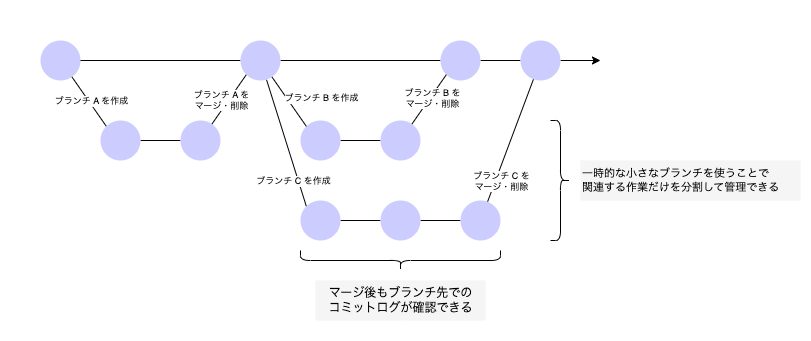

The diagram above was exported from draw.io. Its source (the exported page's mxGraphModel, read from the mxfile embedded in the PNG):
<mxGraphModel dx="1193" dy="894" grid="1" gridSize="10" guides="1" tooltips="1" connect="1" arrows="1" fold="1" page="1" pageScale="1" pageWidth="827" pageHeight="1169" math="0" shadow="0">
  <root>
    <mxCell id="0" />
    <mxCell id="1" parent="0" />
    <mxCell id="48" value="" style="shape=ext;double=1;rounded=0;whiteSpace=wrap;html=1;fontSize=11;fillColor=#FFFFFF;strokeColor=none;" vertex="1" parent="1">
      <mxGeometry x="80" y="120" width="810" height="340" as="geometry" />
    </mxCell>
    <mxCell id="4" style="edgeStyle=none;html=1;endArrow=none;endFill=0;startArrow=none;entryX=0;entryY=0.5;entryDx=0;entryDy=0;" edge="1" parent="1" source="15" target="5">
      <mxGeometry relative="1" as="geometry">
        <mxPoint x="480" y="180" as="targetPoint" />
      </mxGeometry>
    </mxCell>
    <mxCell id="7" style="edgeStyle=none;html=1;entryX=0;entryY=0;entryDx=0;entryDy=0;endArrow=none;endFill=0;" edge="1" parent="1" source="3" target="6">
      <mxGeometry relative="1" as="geometry" />
    </mxCell>
    <mxCell id="32" value="ブランチ A を作成" style="edgeLabel;html=1;align=center;verticalAlign=middle;resizable=0;points=[];fontSize=9;" vertex="1" connectable="0" parent="7">
      <mxGeometry x="-0.0108" y="2" relative="1" as="geometry">
        <mxPoint as="offset" />
      </mxGeometry>
    </mxCell>
    <mxCell id="3" value="" style="ellipse;whiteSpace=wrap;html=1;aspect=fixed;strokeColor=none;fillColor=#CCCCFF;" vertex="1" parent="1">
      <mxGeometry x="120" y="160" width="40" height="40" as="geometry" />
    </mxCell>
    <mxCell id="26" style="edgeStyle=none;html=1;entryX=0;entryY=0.5;entryDx=0;entryDy=0;endArrow=none;endFill=0;" edge="1" parent="1" source="5" target="25">
      <mxGeometry relative="1" as="geometry" />
    </mxCell>
    <mxCell id="5" value="" style="ellipse;whiteSpace=wrap;html=1;aspect=fixed;strokeColor=none;fillColor=#CCCCFF;" vertex="1" parent="1">
      <mxGeometry x="520" y="160" width="40" height="40" as="geometry" />
    </mxCell>
    <mxCell id="9" style="edgeStyle=none;html=1;entryX=0;entryY=0.5;entryDx=0;entryDy=0;endArrow=none;endFill=0;" edge="1" parent="1" source="6" target="8">
      <mxGeometry relative="1" as="geometry" />
    </mxCell>
    <mxCell id="6" value="" style="ellipse;whiteSpace=wrap;html=1;aspect=fixed;strokeColor=none;fillColor=#CCCCFF;" vertex="1" parent="1">
      <mxGeometry x="180" y="240" width="40" height="40" as="geometry" />
    </mxCell>
    <mxCell id="17" style="edgeStyle=none;html=1;entryX=0;entryY=1;entryDx=0;entryDy=0;endArrow=none;endFill=0;" edge="1" parent="1" source="8" target="15">
      <mxGeometry relative="1" as="geometry" />
    </mxCell>
    <mxCell id="33" value="ブランチ A を&lt;br style=&quot;font-size: 9px;&quot;&gt;マージ・削除" style="edgeLabel;html=1;align=center;verticalAlign=middle;resizable=0;points=[];fontSize=9;" vertex="1" connectable="0" parent="17">
      <mxGeometry x="0.1351" relative="1" as="geometry">
        <mxPoint x="-11" y="4" as="offset" />
      </mxGeometry>
    </mxCell>
    <mxCell id="8" value="" style="ellipse;whiteSpace=wrap;html=1;aspect=fixed;strokeColor=none;fillColor=#CCCCFF;" vertex="1" parent="1">
      <mxGeometry x="260" y="240" width="40" height="40" as="geometry" />
    </mxCell>
    <mxCell id="13" style="edgeStyle=none;html=1;entryX=0;entryY=0.5;entryDx=0;entryDy=0;endArrow=none;endFill=0;" edge="1" parent="1" source="10" target="12">
      <mxGeometry relative="1" as="geometry" />
    </mxCell>
    <mxCell id="10" value="" style="ellipse;whiteSpace=wrap;html=1;aspect=fixed;strokeColor=none;fillColor=#CCCCFF;" vertex="1" parent="1">
      <mxGeometry x="380" y="240" width="40" height="40" as="geometry" />
    </mxCell>
    <mxCell id="14" style="edgeStyle=none;html=1;entryX=0;entryY=1;entryDx=0;entryDy=0;endArrow=none;endFill=0;" edge="1" parent="1" source="12" target="5">
      <mxGeometry relative="1" as="geometry" />
    </mxCell>
    <mxCell id="36" value="ブランチ B を&lt;br style=&quot;font-size: 9px;&quot;&gt;マージ・削除" style="edgeLabel;html=1;align=center;verticalAlign=middle;resizable=0;points=[];fontSize=9;" vertex="1" connectable="0" parent="14">
      <mxGeometry x="0.1033" y="-1" relative="1" as="geometry">
        <mxPoint as="offset" />
      </mxGeometry>
    </mxCell>
    <mxCell id="12" value="" style="ellipse;whiteSpace=wrap;html=1;aspect=fixed;strokeColor=none;fillColor=#CCCCFF;" vertex="1" parent="1">
      <mxGeometry x="460" y="240" width="40" height="40" as="geometry" />
    </mxCell>
    <mxCell id="16" value="" style="edgeStyle=none;html=1;endArrow=none;endFill=0;" edge="1" parent="1" source="3" target="15">
      <mxGeometry relative="1" as="geometry">
        <mxPoint x="480" y="180" as="targetPoint" />
        <mxPoint x="160" y="180" as="sourcePoint" />
      </mxGeometry>
    </mxCell>
    <mxCell id="18" style="edgeStyle=none;html=1;entryX=0;entryY=0;entryDx=0;entryDy=0;endArrow=none;endFill=0;" edge="1" parent="1" source="15" target="10">
      <mxGeometry relative="1" as="geometry" />
    </mxCell>
    <mxCell id="34" value="ブランチ B を作成" style="edgeLabel;html=1;align=center;verticalAlign=middle;resizable=0;points=[];fontSize=9;" vertex="1" connectable="0" parent="18">
      <mxGeometry x="-0.0417" y="4" relative="1" as="geometry">
        <mxPoint x="29" as="offset" />
      </mxGeometry>
    </mxCell>
    <mxCell id="20" style="edgeStyle=none;html=1;entryX=0;entryY=0;entryDx=0;entryDy=0;endArrow=none;endFill=0;" edge="1" parent="1" source="15" target="19">
      <mxGeometry relative="1" as="geometry" />
    </mxCell>
    <mxCell id="35" value="ブランチ C を作成" style="edgeLabel;html=1;align=center;verticalAlign=middle;resizable=0;points=[];fontSize=9;" vertex="1" connectable="0" parent="20">
      <mxGeometry x="0.2632" y="1" relative="1" as="geometry">
        <mxPoint y="21" as="offset" />
      </mxGeometry>
    </mxCell>
    <mxCell id="15" value="" style="ellipse;whiteSpace=wrap;html=1;aspect=fixed;strokeColor=none;fillColor=#CCCCFF;" vertex="1" parent="1">
      <mxGeometry x="320" y="160" width="40" height="40" as="geometry" />
    </mxCell>
    <mxCell id="23" style="edgeStyle=none;html=1;entryX=0;entryY=0.5;entryDx=0;entryDy=0;endArrow=none;endFill=0;" edge="1" parent="1" source="19" target="21">
      <mxGeometry relative="1" as="geometry" />
    </mxCell>
    <mxCell id="19" value="" style="ellipse;whiteSpace=wrap;html=1;aspect=fixed;strokeColor=none;fillColor=#CCCCFF;" vertex="1" parent="1">
      <mxGeometry x="380" y="320" width="40" height="40" as="geometry" />
    </mxCell>
    <mxCell id="24" style="edgeStyle=none;html=1;entryX=0;entryY=0.5;entryDx=0;entryDy=0;endArrow=none;endFill=0;" edge="1" parent="1" source="21" target="22">
      <mxGeometry relative="1" as="geometry" />
    </mxCell>
    <mxCell id="21" value="" style="ellipse;whiteSpace=wrap;html=1;aspect=fixed;strokeColor=none;fillColor=#CCCCFF;" vertex="1" parent="1">
      <mxGeometry x="460" y="320" width="40" height="40" as="geometry" />
    </mxCell>
    <mxCell id="27" style="edgeStyle=none;html=1;endArrow=none;endFill=0;" edge="1" parent="1" source="22" target="25">
      <mxGeometry relative="1" as="geometry" />
    </mxCell>
    <mxCell id="38" value="ブランチ C を&lt;br style=&quot;font-size: 9px;&quot;&gt;マージ・削除" style="edgeLabel;html=1;align=center;verticalAlign=middle;resizable=0;points=[];fontSize=9;" vertex="1" connectable="0" parent="27">
      <mxGeometry x="-0.0641" y="-1" relative="1" as="geometry">
        <mxPoint x="-9" y="36" as="offset" />
      </mxGeometry>
    </mxCell>
    <mxCell id="22" value="" style="ellipse;whiteSpace=wrap;html=1;aspect=fixed;strokeColor=none;fillColor=#CCCCFF;" vertex="1" parent="1">
      <mxGeometry x="540" y="320" width="40" height="40" as="geometry" />
    </mxCell>
    <mxCell id="28" style="edgeStyle=none;html=1;endArrow=classic;endFill=1;" edge="1" parent="1" source="25">
      <mxGeometry relative="1" as="geometry">
        <mxPoint x="680" y="180" as="targetPoint" />
      </mxGeometry>
    </mxCell>
    <mxCell id="25" value="" style="ellipse;whiteSpace=wrap;html=1;aspect=fixed;strokeColor=none;fillColor=#CCCCFF;" vertex="1" parent="1">
      <mxGeometry x="600" y="160" width="40" height="40" as="geometry" />
    </mxCell>
    <mxCell id="41" value="マージ後もブランチ先での&lt;br&gt;コミットログが確認できる" style="text;html=1;align=center;verticalAlign=middle;resizable=0;points=[];autosize=1;strokeColor=none;fillColor=#F5F5F5;fontSize=12;" vertex="1" parent="1">
      <mxGeometry x="395" y="400" width="170" height="40" as="geometry" />
    </mxCell>
    <mxCell id="42" value="" style="shape=curlyBracket;whiteSpace=wrap;html=1;rounded=1;flipH=1;labelPosition=right;verticalLabelPosition=middle;align=left;verticalAlign=middle;fontSize=12;fillColor=#CCCCFF;rotation=90;" vertex="1" parent="1">
      <mxGeometry x="470" y="280" width="20" height="200" as="geometry" />
    </mxCell>
    <mxCell id="44" value="一時的な小さなブランチを使うことで&lt;br style=&quot;font-size: 11px;&quot;&gt;関連する作業だけを分割して管理できる" style="text;html=1;align=left;verticalAlign=middle;resizable=0;points=[];autosize=1;strokeColor=none;fillColor=#F5F5F5;fontSize=11;" vertex="1" parent="1">
      <mxGeometry x="660" y="280" width="220" height="40" as="geometry" />
    </mxCell>
    <mxCell id="46" value="" style="shape=curlyBracket;whiteSpace=wrap;html=1;rounded=1;flipH=1;labelPosition=right;verticalLabelPosition=middle;align=left;verticalAlign=middle;fontSize=12;fillColor=#CCCCFF;rotation=0;" vertex="1" parent="1">
      <mxGeometry x="630" y="240" width="20" height="120" as="geometry" />
    </mxCell>
  </root>
</mxGraphModel>